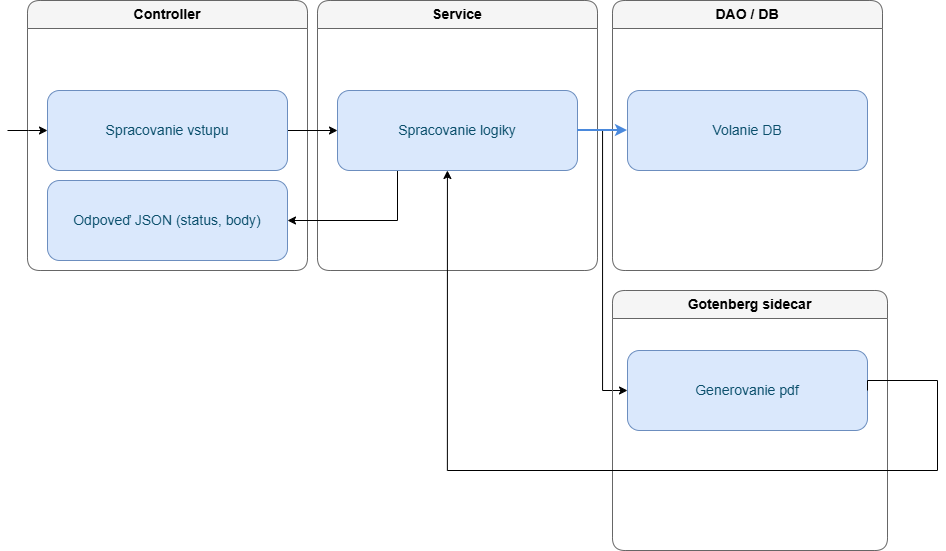

The diagram above was exported from draw.io. Its source (the exported page's mxGraphModel, read from the mxfile embedded in the PNG):
<mxGraphModel dx="1440" dy="1336" grid="1" gridSize="10" guides="1" tooltips="1" connect="1" arrows="1" fold="1" page="1" pageScale="1" pageWidth="1920" pageHeight="1080" background="#FFFFFF" math="0" shadow="0">
  <root>
    <mxCell id="0" />
    <mxCell id="1" parent="0" />
    <mxCell id="2" parent="1" style="swimlane;childLayout=stackLayout;horizontal=1;startSize=28;rounded=1;strokeColor=#666666;fontSize=14;whiteSpace=wrap;html=1;fillColor=#f5f5f5" value="Controller" vertex="1">
      <mxGeometry height="270" width="280" x="720" y="110" as="geometry" />
    </mxCell>
    <mxCell id="3" parent="1" style="swimlane;childLayout=stackLayout;horizontal=1;startSize=28;rounded=1;strokeColor=#666666;fontSize=14;whiteSpace=wrap;html=1;fillColor=#f5f5f5" value="Service" vertex="1">
      <mxGeometry height="270" width="280" x="1010" y="110" as="geometry" />
    </mxCell>
    <mxCell id="4" parent="1" style="swimlane;childLayout=stackLayout;horizontal=1;startSize=28;rounded=1;strokeColor=#666666;fontSize=14;whiteSpace=wrap;html=1;fillColor=#f5f5f5" value="DAO / DB" vertex="1">
      <mxGeometry height="270" width="270" x="1305" y="110" as="geometry" />
    </mxCell>
    <mxCell id="5" edge="1" parent="1" source="6" style="edgeStyle=orthogonalEdgeStyle;rounded=0;orthogonalLoop=1;jettySize=auto;html=1;exitX=1;exitY=0.5;exitDx=0;exitDy=0;" target="10">
      <mxGeometry relative="1" as="geometry" />
    </mxCell>
    <mxCell id="6" parent="1" style="rounded=1;whiteSpace=wrap;html=1;fillColor=#dae8fc;strokeColor=#6c8ebf;fontSize=14;fontColor=#0B4F6C;spacing=8" value="Spracovanie vstupu" vertex="1">
      <mxGeometry height="80" width="240" x="740" y="200" as="geometry" />
    </mxCell>
    <mxCell id="7" edge="1" parent="1" style="edgeStyle=orthogonalEdgeStyle;rounded=0;orthogonalLoop=1;jettySize=auto;html=1;exitX=1;exitY=0.5;exitDx=0;exitDy=0;entryX=0;entryY=0.5;entryDx=0;entryDy=0;" target="6">
      <mxGeometry relative="1" as="geometry">
        <mxPoint x="700" y="240" as="sourcePoint" />
      </mxGeometry>
    </mxCell>
    <mxCell id="8" edge="1" parent="1" source="10" style="edgeStyle=orthogonalEdgeStyle;rounded=0;orthogonalLoop=1;jettySize=auto;html=1;exitX=1;exitY=0.5;exitDx=0;exitDy=0;entryX=0;entryY=0.5;entryDx=0;entryDy=0;" target="15">
      <mxGeometry relative="1" as="geometry" />
    </mxCell>
    <mxCell id="9" edge="1" parent="1" source="10" style="edgeStyle=orthogonalEdgeStyle;rounded=0;orthogonalLoop=1;jettySize=auto;html=1;exitX=0.25;exitY=1;exitDx=0;exitDy=0;entryX=1;entryY=0.5;entryDx=0;entryDy=0;" target="12">
      <mxGeometry relative="1" as="geometry" />
    </mxCell>
    <mxCell id="10" parent="1" style="rounded=1;whiteSpace=wrap;html=1;fillColor=#dae8fc;strokeColor=#6c8ebf;fontSize=14;fontColor=#0B4F6C;spacing=8" value="Spracovanie logiky" vertex="1">
      <mxGeometry height="80" width="240" x="1030" y="200" as="geometry" />
    </mxCell>
    <mxCell id="11" parent="1" style="rounded=1;whiteSpace=wrap;html=1;fillColor=#dae8fc;strokeColor=#6c8ebf;fontSize=14;fontColor=#0B4F6C;spacing=8" value="Volanie DB" vertex="1">
      <mxGeometry height="80" width="240" x="1320" y="200" as="geometry" />
    </mxCell>
    <mxCell id="12" parent="1" style="rounded=1;whiteSpace=wrap;html=1;fillColor=#dae8fc;strokeColor=#6c8ebf;fontSize=14;fontColor=#0B4F6C;spacing=8" value="Odpoveď JSON (status, body)" vertex="1">
      <mxGeometry height="80" width="240" x="740" y="290" as="geometry" />
    </mxCell>
    <mxCell id="13" edge="1" parent="1" source="10" style="endArrow=classic;html=1;strokeColor=#4a89dc;strokeWidth=2" target="11" value="">
      <mxGeometry relative="1" as="geometry" />
    </mxCell>
    <mxCell id="14" parent="1" style="swimlane;childLayout=stackLayout;horizontal=1;startSize=28;rounded=1;strokeColor=#666666;fontSize=14;whiteSpace=wrap;html=1;fillColor=#f5f5f5" value="Gotenberg sidecar" vertex="1">
      <mxGeometry height="260" width="275" x="1305" y="400" as="geometry" />
    </mxCell>
    <mxCell id="15" parent="1" style="rounded=1;whiteSpace=wrap;html=1;fillColor=#dae8fc;strokeColor=#6c8ebf;fontSize=14;fontColor=#0B4F6C;spacing=8" value="Generovanie pdf" vertex="1">
      <mxGeometry height="80" width="240" x="1320" y="460" as="geometry" />
    </mxCell>
    <mxCell id="16" edge="1" parent="1" source="15" style="edgeStyle=orthogonalEdgeStyle;rounded=0;orthogonalLoop=1;jettySize=auto;html=1;exitX=1;exitY=0.5;exitDx=0;exitDy=0;entryX=0.458;entryY=1;entryDx=0;entryDy=0;entryPerimeter=0;" target="10">
      <mxGeometry relative="1" as="geometry">
        <Array as="points">
          <mxPoint x="1560" y="490" />
          <mxPoint x="1630" y="490" />
          <mxPoint x="1630" y="580" />
          <mxPoint x="1140" y="580" />
        </Array>
      </mxGeometry>
    </mxCell>
  </root>
</mxGraphModel>